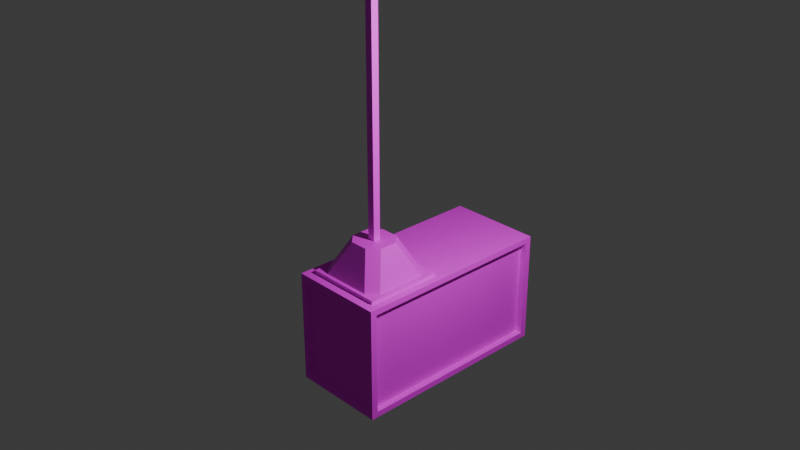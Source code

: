 # Source: radioBox.blend  (saved by Blender 5.0.119; exported with 4.5.12 LTS)
import bpy
from mathutils import Matrix  # noqa: F401  (used for matrix-valued properties, if any)

bpy.ops.wm.read_factory_settings(use_empty=True)
scene = bpy.context.scene
scene.name = 'Scene'

# ---- collections
col_collection = bpy.data.collections.new('Collection'); scene.collection.children.link(col_collection)

# ---- images (referenced by path relative to the original .blend; pixels are not part of the script)
import os
ASSET_DIR = os.environ.get("B2B_ASSET_DIR", "")  # directory of the original .blend (textures are referenced by path, not embedded)
HERE = os.path.dirname(os.path.abspath(__file__))  # packed textures are extracted next to this script under _unpacked/

def load_image(name, relpath, width, height, colorspace="sRGB"):
    """Load a texture the original file referenced (path relative to the .blend, or extracted next to this script)."""
    p = next((c for c in (os.path.join(HERE, relpath), os.path.join(ASSET_DIR, relpath)) if relpath and os.path.exists(c)), "")
    if p:
        img = bpy.data.images.load(p, check_existing=True)
        img.name = name
    else:  # same state as the original file: an image datablock whose file is absent (Cycles renders it pink)
        img = bpy.data.images.new(name, width, height)
        img.source = "FILE"
        img.filepath = "//" + (relpath or name)
    img.colorspace_settings.name = colorspace
    return img
img_radiobox_png = load_image('radioBox.png', 'radioBox.png', 1024, 1024, 'sRGB')

# ---- materials (node trees are filled in below, after node groups)
mat_material = bpy.data.materials.new('Material')
mat_material.alpha_threshold = 0.0
mat_material.use_backface_culling_lightprobe_volume = False
mat_material.roughness = 0.5
mat_material.line_color = (0.0, 0.0, 0.0, 1.0)
mat_material_001 = bpy.data.materials.new('Material.001')
mat_material_002 = bpy.data.materials.new('Material.002')

# ---- material node trees
mat_material.use_nodes = True; mat_material.node_tree.nodes.clear()
_N = mat_material.node_tree.nodes; _L = mat_material.node_tree.links
n0 = _N.new('ShaderNodeOutputMaterial'); n0.name = 'Material Output'; n0.location = (200, 100)
n1 = _N.new('ShaderNodeBsdfPrincipled'); n1.name = 'Principled BSDF'; n1.location = (-200, 100)
n2 = _N.new('ShaderNodeTexImage'); n2.name = 'Image Texture'; n2.location = (-490, 75)
n2.image = img_radiobox_png
_L.new(n1.outputs[0], n0.inputs[0])
_L.new(n2.outputs[0], n1.inputs[0])
n0.is_active_output = True
mat_material_001.use_nodes = True; mat_material_001.node_tree.nodes.clear()
_N = mat_material_001.node_tree.nodes; _L = mat_material_001.node_tree.links
n0 = _N.new('ShaderNodeBsdfPrincipled'); n0.name = 'Principled BSDF'; n0.location = (-200, 100)
n0.inputs[2].default_value = 1.0
n1 = _N.new('ShaderNodeOutputMaterial'); n1.name = 'Material Output'; n1.location = (200, 100)
n2 = _N.new('ShaderNodeTexImage'); n2.name = 'Image Texture'; n2.location = (-490, 75)
n2.image = img_radiobox_png
_L.new(n0.outputs[0], n1.inputs[0])
_L.new(n2.outputs[0], n0.inputs[0])
n1.is_active_output = True
mat_material_002.use_nodes = True; mat_material_002.node_tree.nodes.clear()
_N = mat_material_002.node_tree.nodes; _L = mat_material_002.node_tree.links
n0 = _N.new('ShaderNodeBsdfPrincipled'); n0.name = 'Principled BSDF'; n0.location = (-200, 100)
n1 = _N.new('ShaderNodeOutputMaterial'); n1.name = 'Material Output'; n1.location = (200, 100)
n2 = _N.new('ShaderNodeTexImage'); n2.name = 'Image Texture'; n2.location = (-490, 75)
n2.image = img_radiobox_png
_L.new(n0.outputs[0], n1.inputs[0])
_L.new(n2.outputs[0], n0.inputs[0])
n1.is_active_output = True

# ---- world
world_world = bpy.data.worlds.new('World'); scene.world = world_world
world_world.use_nodes = True; world_world.node_tree.nodes.clear()
_N = world_world.node_tree.nodes; _L = world_world.node_tree.links
n0 = _N.new('ShaderNodeOutputWorld'); n0.name = 'World Output'; n0.location = (200, 100)
n1 = _N.new('ShaderNodeBackground'); n1.name = 'Background'; n1.location = (-200, 100)
n1.inputs[0].default_value = (0.05088, 0.05088, 0.05088, 1.0)
_L.new(n1.outputs[0], n0.inputs[0])
n0.is_active_output = True
world_world.color = (0.05088, 0.05088, 0.05088)
world_world.sun_shadow_jitter_overblur = 0.0

# ---- cameras
cam_camera = bpy.data.cameras.new('Camera')
cam_camera.clip_end = 100.0
cam_camera.ortho_scale = 7.314

# ---- lights
light_light = bpy.data.lights.new('Light', 'POINT')
light_light.energy = 1000.0
light_light.shadow_soft_size = 0.1

# ---- meshes
me_cube = bpy.data.meshes.new('Cube')
me_cube.from_pydata([(0.3308, 0.1592, 0.3308), (0.1592, 0.3308, 0.3308), (0.4802, 0.6519, -0.3308), (0.6519, 0.4802, -0.3308), (0.1592, -0.3308, 0.3308), (0.3308, -0.1592, 0.3308), (0.6519, -0.4802, -0.3308), (0.4802, -0.6519, -0.3308), (-0.1592, 0.3308, 0.3308), (-0.3308, 0.1592, 0.3308), (-0.6519, 0.4802, -0.3308), (-0.4802, 0.6519, -0.3308), (-0.3308, -0.1592, 0.3308), (-0.1592, -0.3308, 0.3308), (-0.4802, -0.6519, -0.3308), (-0.6519, -0.4802, -0.3308)], [], [(0, 3, 2, 1), (14, 13, 12, 15), (4, 7, 6, 5), (8, 11, 10, 9), (11, 8, 1, 2), (3, 0, 5, 6), (0, 1, 8, 9, 12, 13, 4, 5), (10, 11, 2, 3, 6, 7, 14, 15), (7, 4, 13, 14), (15, 12, 9, 10)])
_uv = me_cube.uv_layers.new(name='UVMap')
_uv.uv.foreach_set('vector', [0.6516, 0.06097, 0.6974, 0.01516, 0.7219, 0.03965, 0.6761, 0.08546, 0.5359, 0.1767, 0.5817, 0.1309, 0.6062, 0.1554, 0.5604, 0.2012, 0.5817, 0.08546, 0.5359, 0.03965, 0.5604, 0.01516, 0.6062, 0.06097, 0.6761, 0.1309, 0.7219, 0.1767, 0.6974, 0.2012, 0.6516, 0.1554, 0.7219, 0.1767, 0.6761, 0.1309, 0.6761, 0.08546, 0.7219, 0.03965, 0.6974, 0.01516, 0.6516, 0.06097, 0.6062, 0.06097, 0.5604, 0.01516, 0.6516, 0.06097, 0.6761, 0.08546, 0.6761, 0.1309, 0.6516, 0.1554, 0.6062, 0.1554, 0.5817, 0.1309, 0.5817, 0.08546, 0.6062, 0.06097, 0.6974, 0.2012, 0.7219, 0.2257, 0.7219, 0.3627, 0.6974, 0.3872, 0.5604, 0.3872, 0.5359, 0.3627, 0.5359, 0.2257, 0.5604, 0.2012, 0.5359, 0.03965, 0.5817, 0.08546, 0.5817, 0.1309, 0.5359, 0.1767, 0.5604, 0.2012, 0.6062, 0.1554, 0.6516, 0.1554, 0.6974, 0.2012])
me_cube.materials.append(mat_material)
me_cube.use_mirror_vertex_groups = False
me_cube.update()
me_cube_001 = bpy.data.meshes.new('Cube.001')
me_cube_001.from_pydata([(-0.8395, -1.845, -1.0), (-0.8395, -1.845, 1.0), (-0.8395, 1.845, -1.0), (-0.8395, 1.845, 1.0), (0.8395, -1.845, -1.0), (0.8395, -1.845, 1.0), (0.8395, 1.845, -1.0), (0.8395, 1.845, 1.0), (0.8395, 1.729, 0.8972), (0.8395, 1.729, -0.8972), (0.8395, -1.729, -0.8972), (0.8395, -1.729, 0.8972), (0.7277, 1.729, 0.8972), (0.7277, 1.729, -0.8972), (0.7277, -1.729, -0.8972), (0.7277, -1.729, 0.8972), (-0.7308, -1.845, -0.8705), (-0.7308, -1.845, 0.8705), (0.7308, -1.845, 0.8705), (0.7308, -1.845, -0.8705), (-0.7308, -1.754, -0.8705), (-0.7308, -1.754, 0.8705), (0.7308, -1.754, 0.8705), (0.7308, -1.754, -0.8705), (-0.7492, 1.845, 0.8924), (-0.7492, 1.845, -0.8924), (0.7492, 1.845, -0.8924), (0.7492, 1.845, 0.8924), (-0.7492, 1.743, 0.8924), (-0.7492, 1.743, -0.8924), (0.7492, 1.743, -0.8924), (0.7492, 1.743, 0.8924), (-0.8395, 1.727, -0.8955), (-0.8395, -1.727, -0.8955), (-0.8395, -1.727, 0.8955), (-0.8395, 1.727, 0.8955), (-0.7582, 1.727, -0.8955), (-0.7582, -1.727, -0.8955), (-0.7582, -1.727, 0.8955), (-0.7582, 1.727, 0.8955), (-0.684, -1.686, 1.0), (-0.684, -0.326, 1.0), (0.684, -0.326, 1.0), (0.684, -1.686, 1.0), (-0.684, -1.686, 1.062), (-0.684, -0.326, 1.062), (0.684, -0.326, 1.062), (0.684, -1.686, 1.062)], [], [(2, 0, 33, 32), (3, 7, 27, 24), (7, 5, 11, 8), (5, 1, 17, 18), (2, 6, 4, 0), (1, 5, 43, 40), (11, 10, 14, 15), (6, 7, 8, 9), (5, 4, 10, 11), (4, 6, 9, 10), (13, 12, 15, 14), (10, 9, 13, 14), (8, 11, 15, 12), (9, 8, 12, 13), (18, 17, 21, 22), (4, 5, 18, 19), (1, 0, 16, 17), (0, 4, 19, 16), (23, 22, 21, 20), (19, 18, 22, 23), (16, 19, 23, 20), (17, 16, 20, 21), (25, 24, 28, 29), (2, 3, 24, 25), (7, 6, 26, 27), (6, 2, 25, 26), (29, 28, 31, 30), (27, 26, 30, 31), (26, 25, 29, 30), (24, 27, 31, 28), (34, 35, 39, 38), (3, 2, 32, 35), (0, 1, 34, 33), (1, 3, 35, 34), (37, 38, 39, 36), (32, 33, 37, 36), (35, 32, 36, 39), (33, 34, 38, 37), (42, 41, 45, 46), (7, 3, 41, 42), (5, 7, 42, 43), (3, 1, 40, 41), (46, 45, 44, 47), (43, 42, 46, 47), (41, 40, 44, 45), (40, 43, 47, 44)])
_uv = me_cube_001.uv_layers.new(name='UVMap')
_uv.uv.foreach_set('vector', [0.1528, 0.0186, 0.1528, 0.2525, 0.1462, 0.245, 0.1462, 0.02605, 0.2778, 0.2525, 0.3842, 0.2525, 0.3785, 0.2593, 0.2835, 0.2593, 0.1528, 0.2525, 0.1528, 0.0186, 0.1593, 0.02591, 0.1593, 0.2451, 0.3842, 0.2525, 0.4907, 0.2525, 0.4838, 0.2607, 0.3911, 0.2607, 0.386, 0.2525, 0.2796, 0.2525, 0.2796, 0.0186, 0.386, 0.0186, 0.386, 0.0186, 0.4925, 0.0186, 0.4826, 0.02865, 0.3959, 0.02865, 0.4978, 0.2525, 0.4978, 0.3662, 0.4907, 0.3662, 0.4907, 0.2525, 0.2796, 0.2525, 0.1528, 0.2525, 0.1593, 0.2451, 0.2731, 0.2451, 0.1528, 0.0186, 0.2796, 0.0186, 0.2731, 0.02591, 0.1593, 0.02591, 0.2796, 0.0186, 0.2796, 0.2525, 0.2731, 0.2451, 0.2731, 0.02591, 0.1398, 0.4717, 0.02604, 0.4717, 0.02604, 0.2525, 0.1398, 0.2525, 0.2604, 0.2525, 0.2604, 0.4717, 0.2533, 0.4717, 0.2533, 0.2525, 0.2604, 0.4717, 0.2604, 0.2525, 0.2675, 0.2525, 0.2675, 0.4717, 0.4907, 0.48, 0.4907, 0.3662, 0.4978, 0.3662, 0.4978, 0.48, 0.4978, 0.3451, 0.4978, 0.2525, 0.5035, 0.2525, 0.5035, 0.3451, 0.3842, 0.3792, 0.3842, 0.2525, 0.3911, 0.2607, 0.3911, 0.371, 0.4907, 0.2525, 0.4907, 0.3792, 0.4838, 0.371, 0.4838, 0.2607, 0.4907, 0.3792, 0.3842, 0.3792, 0.3911, 0.371, 0.4838, 0.371, 0.3728, 0.4896, 0.3728, 0.3792, 0.4654, 0.3792, 0.4654, 0.4896, 0.4784, 0.4896, 0.4784, 0.3792, 0.4841, 0.3792, 0.4841, 0.4896, 0.4978, 0.4378, 0.4978, 0.3451, 0.5035, 0.3451, 0.5035, 0.4378, 0.4898, 0.3792, 0.4898, 0.4896, 0.4841, 0.4896, 0.4841, 0.3792, 0.4654, 0.4924, 0.4654, 0.3792, 0.4719, 0.3792, 0.4719, 0.4924, 0.2778, 0.3792, 0.2778, 0.2525, 0.2835, 0.2593, 0.2835, 0.3724, 0.3842, 0.2525, 0.3842, 0.3792, 0.3785, 0.3724, 0.3785, 0.2593, 0.3842, 0.3792, 0.2778, 0.3792, 0.2835, 0.3724, 0.3785, 0.3724, 0.2778, 0.4924, 0.2778, 0.3792, 0.3728, 0.3792, 0.3728, 0.4924, 0.4784, 0.3792, 0.4784, 0.4924, 0.4719, 0.4924, 0.4719, 0.3792, 0.5041, 0.0186, 0.5041, 0.1136, 0.4976, 0.1136, 0.4976, 0.0186, 0.5041, 0.1136, 0.5041, 0.2086, 0.4976, 0.2086, 0.4976, 0.1136, 0.2726, 0.2525, 0.2726, 0.4714, 0.2675, 0.4714, 0.2675, 0.2525, 0.02604, 0.0186, 0.1528, 0.0186, 0.1462, 0.02605, 0.03267, 0.02605, 0.1528, 0.2525, 0.02604, 0.2525, 0.03267, 0.245, 0.1462, 0.245, 0.02604, 0.2525, 0.02604, 0.0186, 0.03267, 0.02605, 0.03267, 0.245, 0.2533, 0.4714, 0.1398, 0.4714, 0.1398, 0.2525, 0.2533, 0.2525, 0.2726, 0.4714, 0.2726, 0.2525, 0.2778, 0.2525, 0.2778, 0.4714, 0.4976, 0.0186, 0.4976, 0.1321, 0.4925, 0.1321, 0.4925, 0.0186, 0.4925, 0.2457, 0.4925, 0.1321, 0.4976, 0.1321, 0.4976, 0.2457, 0.5074, 0.2525, 0.5074, 0.3392, 0.5035, 0.3392, 0.5035, 0.2525, 0.4925, 0.2525, 0.386, 0.2525, 0.3959, 0.1149, 0.4826, 0.1149, 0.4925, 0.0186, 0.4925, 0.2525, 0.4826, 0.1149, 0.4826, 0.02865, 0.386, 0.2525, 0.386, 0.0186, 0.3959, 0.02865, 0.3959, 0.1149, 0.226, 0.4714, 0.226, 0.5581, 0.1398, 0.5581, 0.1398, 0.4714, 0.508, 0.0186, 0.508, 0.1048, 0.5041, 0.1048, 0.5041, 0.0186, 0.508, 0.1048, 0.508, 0.191, 0.5041, 0.191, 0.5041, 0.1048, 0.5074, 0.3392, 0.5074, 0.4259, 0.5035, 0.4259, 0.5035, 0.3392])
me_cube_001.materials.append(mat_material_001)
me_cube_001.update()
me_cube_002 = bpy.data.meshes.new('Cube.002')
me_cube_002.from_pydata([(-0.4613, -0.4613, -0.1378), (-0.4613, -0.4613, 0.1378), (-0.4613, 0.4613, -0.1378), (-0.4613, 0.4613, 0.1378), (0.4613, -0.4613, -0.1378), (0.4613, -0.4613, 0.1378), (0.4613, 0.4613, -0.1378), (0.4613, 0.4613, 0.1378), (-0.4613, -0.4613, 31.04), (-0.4613, 0.4613, 31.04), (0.4613, 0.4613, 31.04), (0.4613, -0.4613, 31.04), (-0.4613, 6.184, 38.94), (-0.4613, 7.106, 38.94), (0.4613, 7.106, 38.94), (0.4613, 6.184, 38.94), (-0.4613, 6.184, 39.7), (-0.4613, 7.106, 39.7), (0.4613, 7.106, 39.7), (0.4613, 6.184, 39.7), (0.4613, -7.05, 38.94), (-0.4613, -7.05, 38.94), (0.4613, -7.05, 39.7), (-0.4613, -7.05, 39.7), (0.4613, -6.081, 38.94), (-0.4613, -6.081, 38.94), (0.4613, -6.081, 39.7), (-0.4613, -6.081, 39.7), (0.3469, -1.517, 32.85), (-0.3469, -1.517, 32.85), (0.3469, -1.003, 33.36), (-0.3469, -1.003, 33.36)], [], [(0, 1, 3, 2), (2, 3, 7, 6), (6, 7, 5, 4), (4, 5, 1, 0), (2, 6, 4, 0), (7, 3, 9, 10), (11, 10, 14, 15), (5, 7, 10, 11), (3, 1, 8, 9), (1, 5, 11, 8), (24, 20, 28, 30), (9, 8, 12, 13), (8, 11, 15, 12), (10, 9, 13, 14), (18, 17, 16, 19), (14, 13, 17, 18), (15, 14, 18, 19), (13, 12, 16, 17), (21, 20, 22, 23), (24, 26, 22, 20), (27, 25, 21, 23), (26, 27, 23, 22), (19, 16, 27, 26), (16, 12, 25, 27), (15, 19, 26, 24), (12, 15, 24, 25), (31, 30, 28, 29), (25, 24, 30, 31), (20, 21, 29, 28), (21, 25, 31, 29)])
_uv = me_cube_002.uv_layers.new(name='UVMap')
_uv.uv.foreach_set('vector', [0.9614, 0.8631, 0.9576, 0.8631, 0.9576, 0.8505, 0.9614, 0.8505, 0.9614, 0.567, 0.9576, 0.567, 0.9576, 0.5544, 0.9614, 0.5544, 0.9614, 0.6694, 0.9576, 0.6694, 0.9576, 0.6568, 0.9614, 0.6568, 0.951, 0.5544, 0.9473, 0.5544, 0.9473, 0.5418, 0.951, 0.5418, 0.7785, 0.5293, 0.7911, 0.5293, 0.7911, 0.5418, 0.7785, 0.5418, 0.9576, 0.5544, 0.9576, 0.567, 0.5364, 0.567, 0.5364, 0.5544, 0.5364, 0.6568, 0.5364, 0.6694, 0.4287, 0.76, 0.4287, 0.7474, 0.9576, 0.6568, 0.9576, 0.6694, 0.5364, 0.6694, 0.5364, 0.6568, 0.9576, 0.8505, 0.9576, 0.8631, 0.5364, 0.8631, 0.5364, 0.8506, 0.9473, 0.5418, 0.9473, 0.5544, 0.5261, 0.5544, 0.5261, 0.5419, 0.4287, 0.5802, 0.4287, 0.567, 0.5118, 0.6424, 0.5047, 0.6494, 0.5364, 0.8506, 0.5364, 0.8631, 0.4287, 0.7726, 0.4287, 0.76, 0.5261, 0.5419, 0.5261, 0.5544, 0.4184, 0.5544, 0.4184, 0.5419, 0.5364, 0.5544, 0.5364, 0.567, 0.4287, 0.567, 0.4287, 0.5544, 0.6113, 0.5293, 0.6113, 0.5419, 0.5987, 0.5419, 0.5987, 0.5293, 0.4287, 0.5544, 0.4287, 0.567, 0.4184, 0.567, 0.4184, 0.5544, 0.4287, 0.7474, 0.4287, 0.76, 0.4184, 0.76, 0.4184, 0.7474, 0.4287, 0.76, 0.4287, 0.7726, 0.4184, 0.7726, 0.4184, 0.76, 0.4287, 0.5167, 0.4287, 0.5293, 0.4184, 0.5293, 0.4184, 0.5167, 0.4287, 0.5802, 0.4184, 0.5802, 0.4184, 0.567, 0.4287, 0.567, 0.4184, 0.9397, 0.4287, 0.9397, 0.4287, 0.9529, 0.4184, 0.9529, 0.4316, 0.5293, 0.4316, 0.5419, 0.4184, 0.5419, 0.4184, 0.5293, 0.5987, 0.5293, 0.5987, 0.5419, 0.4316, 0.5419, 0.4316, 0.5293, 0.4184, 0.7726, 0.4287, 0.7726, 0.4287, 0.9397, 0.4184, 0.9397, 0.4287, 0.7474, 0.4184, 0.7474, 0.4184, 0.5802, 0.4287, 0.5802, 0.7785, 0.5293, 0.7785, 0.5418, 0.6113, 0.5419, 0.6113, 0.5293, 0.5878, 0.5277, 0.5878, 0.5183, 0.5949, 0.5183, 0.5949, 0.5277, 0.5118, 0.5293, 0.5118, 0.5167, 0.5878, 0.5183, 0.5878, 0.5277, 0.4287, 0.5293, 0.4287, 0.5167, 0.5118, 0.5183, 0.5118, 0.5277, 0.4287, 0.9529, 0.4287, 0.9397, 0.5048, 0.8705, 0.5118, 0.8775])
me_cube_002.materials.append(mat_material_002)
me_cube_002.update()

# ---- objects
ob_cube = bpy.data.objects.new('Cube', me_cube)
ob_light = bpy.data.objects.new('Light', light_light)
ob_camera = bpy.data.objects.new('Camera', cam_camera)
ob_cube_001 = bpy.data.objects.new('Cube.001', me_cube_001)
ob_cube_002 = bpy.data.objects.new('Cube.002', me_cube_002)

# ---- transforms, parenting, visibility, modifiers, constraints
ob_cube.location = (0.0, 0.0, 2.108)
ob_cube.lock_rotations_4d = False
ob_cube.empty_display_type = 'ARROWS'
ob_cube.lineart.crease_threshold = 0.0
ob_light.location = (4.076, 1.005, 5.904)
ob_light.rotation_euler = (0.6503, 0.05522, 1.866)
ob_light.lock_rotations_4d = False
ob_light.empty_display_type = 'ARROWS'
ob_light.color = (0.0, 0.0, 0.0, 0.0)
ob_light.lineart.crease_threshold = 0.0
ob_camera.location = (11.68, -10.45, 10.48)
ob_camera.rotation_euler = (1.109, 0.0, 0.8149)
ob_camera.lock_rotations_4d = False
ob_camera.empty_display_type = 'ARROWS'
ob_camera.color = (0.0, 0.0, 0.0, 0.0)
ob_camera.display_type = 'WIRE'
ob_camera.lineart.crease_threshold = 0.0
ob_cube_001.location = (0.0, 1.009, 0.7935)
ob_cube_002.location = (0.0, 0.0, 2.46)
ob_cube_002.scale = (0.1412, 0.1412, 0.1412)

# ---- collection membership
col_collection.objects.link(ob_cube)
col_collection.objects.link(ob_light)
col_collection.objects.link(ob_camera)
col_collection.objects.link(ob_cube_001)
col_collection.objects.link(ob_cube_002)

# ---- scene / render settings (as saved in the file)
scene.camera = ob_camera
scene.frame_start = 1; scene.frame_end = 250; scene.frame_set(1)
scene.render.engine = 'BLENDER_EEVEE_NEXT'
scene.render.bake_bias = 0.0
scene.render.bake_samples = 0
scene.cycles.sampling_pattern = 'TABULATED_SOBOL'
scene.eevee.use_volume_custom_range = False
bpy.context.view_layer.update()
